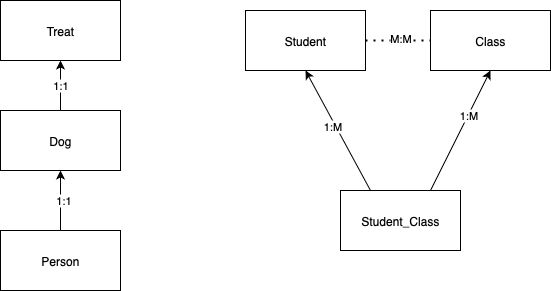

The diagram above was exported from draw.io. Its source (the exported page's mxGraphModel, read from the mxfile embedded in the PNG):
<mxGraphModel dx="946" dy="652" grid="1" gridSize="10" guides="1" tooltips="1" connect="1" arrows="1" fold="1" page="1" pageScale="1" pageWidth="850" pageHeight="1100" math="0" shadow="0">
  <root>
    <mxCell id="0" />
    <mxCell id="1" parent="0" />
    <mxCell id="KaqmKWYRcCyW17CuQ63z-1" value="Treat" style="rounded=0;whiteSpace=wrap;html=1;" vertex="1" parent="1">
      <mxGeometry x="180" y="260" width="120" height="60" as="geometry" />
    </mxCell>
    <mxCell id="KaqmKWYRcCyW17CuQ63z-5" value="1:1" style="edgeStyle=orthogonalEdgeStyle;rounded=0;orthogonalLoop=1;jettySize=auto;html=1;exitX=0.5;exitY=0;exitDx=0;exitDy=0;entryX=0.5;entryY=1;entryDx=0;entryDy=0;" edge="1" parent="1" source="KaqmKWYRcCyW17CuQ63z-2" target="KaqmKWYRcCyW17CuQ63z-1">
      <mxGeometry relative="1" as="geometry" />
    </mxCell>
    <mxCell id="KaqmKWYRcCyW17CuQ63z-2" value="Dog" style="rounded=0;whiteSpace=wrap;html=1;" vertex="1" parent="1">
      <mxGeometry x="180" y="370" width="120" height="60" as="geometry" />
    </mxCell>
    <mxCell id="KaqmKWYRcCyW17CuQ63z-4" style="edgeStyle=orthogonalEdgeStyle;rounded=0;orthogonalLoop=1;jettySize=auto;html=1;exitX=0.5;exitY=0;exitDx=0;exitDy=0;entryX=0.5;entryY=1;entryDx=0;entryDy=0;" edge="1" parent="1" source="KaqmKWYRcCyW17CuQ63z-3" target="KaqmKWYRcCyW17CuQ63z-2">
      <mxGeometry relative="1" as="geometry" />
    </mxCell>
    <mxCell id="KaqmKWYRcCyW17CuQ63z-7" value="1:1" style="edgeLabel;html=1;align=center;verticalAlign=middle;resizable=0;points=[];" vertex="1" connectable="0" parent="KaqmKWYRcCyW17CuQ63z-4">
      <mxGeometry x="0.0333" y="-2" relative="1" as="geometry">
        <mxPoint as="offset" />
      </mxGeometry>
    </mxCell>
    <mxCell id="KaqmKWYRcCyW17CuQ63z-3" value="Person" style="rounded=0;whiteSpace=wrap;html=1;" vertex="1" parent="1">
      <mxGeometry x="180" y="490" width="120" height="60" as="geometry" />
    </mxCell>
    <mxCell id="KaqmKWYRcCyW17CuQ63z-8" value="Student" style="rounded=0;whiteSpace=wrap;html=1;" vertex="1" parent="1">
      <mxGeometry x="425" y="270" width="120" height="60" as="geometry" />
    </mxCell>
    <mxCell id="KaqmKWYRcCyW17CuQ63z-9" value="Class" style="rounded=0;whiteSpace=wrap;html=1;" vertex="1" parent="1">
      <mxGeometry x="610" y="270" width="120" height="60" as="geometry" />
    </mxCell>
    <mxCell id="KaqmKWYRcCyW17CuQ63z-12" style="edgeStyle=none;rounded=0;orthogonalLoop=1;jettySize=auto;html=1;exitX=0.25;exitY=0;exitDx=0;exitDy=0;entryX=0.5;entryY=1;entryDx=0;entryDy=0;" edge="1" parent="1" source="KaqmKWYRcCyW17CuQ63z-10" target="KaqmKWYRcCyW17CuQ63z-8">
      <mxGeometry relative="1" as="geometry" />
    </mxCell>
    <mxCell id="KaqmKWYRcCyW17CuQ63z-14" value="1:M" style="edgeLabel;html=1;align=center;verticalAlign=middle;resizable=0;points=[];" vertex="1" connectable="0" parent="KaqmKWYRcCyW17CuQ63z-12">
      <mxGeometry x="0.1028" y="2" relative="1" as="geometry">
        <mxPoint x="-1" as="offset" />
      </mxGeometry>
    </mxCell>
    <mxCell id="KaqmKWYRcCyW17CuQ63z-13" style="edgeStyle=none;rounded=0;orthogonalLoop=1;jettySize=auto;html=1;exitX=0.75;exitY=0;exitDx=0;exitDy=0;entryX=0.5;entryY=1;entryDx=0;entryDy=0;" edge="1" parent="1" source="KaqmKWYRcCyW17CuQ63z-10" target="KaqmKWYRcCyW17CuQ63z-9">
      <mxGeometry relative="1" as="geometry" />
    </mxCell>
    <mxCell id="KaqmKWYRcCyW17CuQ63z-15" value="1:M" style="edgeLabel;html=1;align=center;verticalAlign=middle;resizable=0;points=[];" vertex="1" connectable="0" parent="KaqmKWYRcCyW17CuQ63z-13">
      <mxGeometry x="0.2533" relative="1" as="geometry">
        <mxPoint as="offset" />
      </mxGeometry>
    </mxCell>
    <mxCell id="KaqmKWYRcCyW17CuQ63z-10" value="Student_Class" style="rounded=0;whiteSpace=wrap;html=1;" vertex="1" parent="1">
      <mxGeometry x="520" y="450" width="120" height="60" as="geometry" />
    </mxCell>
    <mxCell id="KaqmKWYRcCyW17CuQ63z-17" value="" style="endArrow=none;dashed=1;html=1;dashPattern=1 3;strokeWidth=2;rounded=0;entryX=0;entryY=0.5;entryDx=0;entryDy=0;" edge="1" parent="1" target="KaqmKWYRcCyW17CuQ63z-9">
      <mxGeometry width="50" height="50" relative="1" as="geometry">
        <mxPoint x="545" y="300" as="sourcePoint" />
        <mxPoint x="595" y="250" as="targetPoint" />
      </mxGeometry>
    </mxCell>
    <mxCell id="KaqmKWYRcCyW17CuQ63z-18" value="M:M" style="edgeLabel;html=1;align=center;verticalAlign=middle;resizable=0;points=[];" vertex="1" connectable="0" parent="KaqmKWYRcCyW17CuQ63z-17">
      <mxGeometry x="0.0462" y="3" relative="1" as="geometry">
        <mxPoint as="offset" />
      </mxGeometry>
    </mxCell>
  </root>
</mxGraphModel>